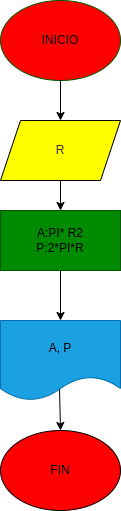

The diagram above was exported from draw.io. Its source (the exported page's mxGraphModel, read from the mxfile embedded in the PNG):
<mxGraphModel dx="320" dy="236" grid="1" gridSize="10" guides="1" tooltips="1" connect="1" arrows="1" fold="1" page="1" pageScale="1" pageWidth="827" pageHeight="1169" math="0" shadow="0">
  <root>
    <mxCell id="0" />
    <mxCell id="1" parent="0" />
    <mxCell id="2" value="&lt;font color=&quot;#000000&quot;&gt;INICIO&lt;/font&gt;" style="ellipse;whiteSpace=wrap;html=1;fillColor=#FF0000;fontColor=#ffffff;strokeColor=#005700;" parent="1" vertex="1">
      <mxGeometry x="270" y="10" width="120" height="80" as="geometry" />
    </mxCell>
    <mxCell id="3" value="&lt;font style=&quot;&quot; color=&quot;#382e2e&quot;&gt;R&lt;/font&gt;" style="shape=parallelogram;perimeter=parallelogramPerimeter;whiteSpace=wrap;html=1;fixedSize=1;fillColor=#FFFF00;" parent="1" vertex="1">
      <mxGeometry x="270" y="130" width="120" height="60" as="geometry" />
    </mxCell>
    <mxCell id="4" value="&lt;font color=&quot;#000000&quot;&gt;A:PI* R2&lt;br&gt;P:2*PI*R&lt;/font&gt;" style="rounded=0;whiteSpace=wrap;html=1;fillColor=#008a00;fontColor=#ffffff;strokeColor=#005700;" parent="1" vertex="1">
      <mxGeometry x="270" y="220" width="120" height="60" as="geometry" />
    </mxCell>
    <mxCell id="5" value="&lt;font color=&quot;#000000&quot;&gt;A, P&lt;/font&gt;" style="shape=document;whiteSpace=wrap;html=1;boundedLbl=1;fillColor=#1ba1e2;fontColor=#ffffff;strokeColor=#006EAF;" parent="1" vertex="1">
      <mxGeometry x="270" y="330" width="120" height="80" as="geometry" />
    </mxCell>
    <mxCell id="6" value="&lt;font color=&quot;#000000&quot;&gt;FIN&lt;/font&gt;" style="ellipse;whiteSpace=wrap;html=1;fillColor=#FF0000;" parent="1" vertex="1">
      <mxGeometry x="270" y="440" width="120" height="80" as="geometry" />
    </mxCell>
    <mxCell id="7" value="" style="endArrow=classic;html=1;fontColor=#000000;entryX=0.5;entryY=0;entryDx=0;entryDy=0;exitX=0.5;exitY=1;exitDx=0;exitDy=0;" parent="1" source="3" target="4" edge="1">
      <mxGeometry width="50" height="50" relative="1" as="geometry">
        <mxPoint x="320" y="240" as="sourcePoint" />
        <mxPoint x="370" y="190" as="targetPoint" />
      </mxGeometry>
    </mxCell>
    <mxCell id="8" value="" style="endArrow=classic;html=1;fontColor=#000000;exitX=0.5;exitY=1;exitDx=0;exitDy=0;entryX=0.5;entryY=0;entryDx=0;entryDy=0;" parent="1" source="2" target="3" edge="1">
      <mxGeometry width="50" height="50" relative="1" as="geometry">
        <mxPoint x="320" y="240" as="sourcePoint" />
        <mxPoint x="370" y="190" as="targetPoint" />
      </mxGeometry>
    </mxCell>
    <mxCell id="9" value="" style="endArrow=classic;html=1;fontColor=#000000;entryX=0.5;entryY=0;entryDx=0;entryDy=0;exitX=0.5;exitY=1;exitDx=0;exitDy=0;" parent="1" source="4" target="5" edge="1">
      <mxGeometry width="50" height="50" relative="1" as="geometry">
        <mxPoint x="320" y="360" as="sourcePoint" />
        <mxPoint x="370" y="310" as="targetPoint" />
      </mxGeometry>
    </mxCell>
    <mxCell id="10" value="" style="endArrow=classic;html=1;fontColor=#000000;entryX=0.5;entryY=0;entryDx=0;entryDy=0;exitX=0.492;exitY=0.863;exitDx=0;exitDy=0;exitPerimeter=0;" parent="1" source="5" target="6" edge="1">
      <mxGeometry width="50" height="50" relative="1" as="geometry">
        <mxPoint x="320" y="480" as="sourcePoint" />
        <mxPoint x="370" y="430" as="targetPoint" />
      </mxGeometry>
    </mxCell>
  </root>
</mxGraphModel>